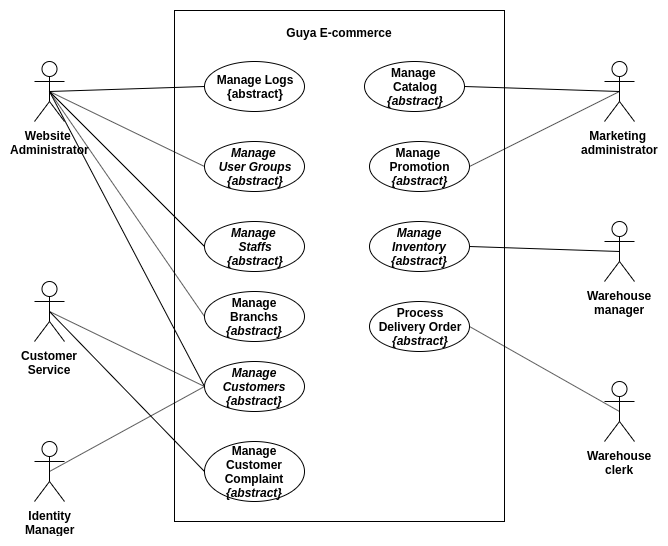

The diagram above was exported from draw.io. Its source (the exported page's mxGraphModel, read from the mxfile embedded in the PNG):
<mxGraphModel dx="2156" dy="4920" grid="1" gridSize="10" guides="1" tooltips="1" connect="1" arrows="1" fold="1" page="1" pageScale="1" pageWidth="850" pageHeight="1100" math="0" shadow="0">
  <root>
    <mxCell id="0" />
    <mxCell id="1" parent="0" />
    <mxCell id="r3WVG3q4UY_VwaMi9ZYD-1" value="" style="rounded=0;whiteSpace=wrap;html=1;" parent="1" vertex="1">
      <mxGeometry x="110" y="-3451" width="330" height="511" as="geometry" />
    </mxCell>
    <mxCell id="r3WVG3q4UY_VwaMi9ZYD-2" value="Guya E-commerce" style="text;html=1;strokeColor=none;fillColor=none;align=center;verticalAlign=middle;whiteSpace=wrap;rounded=0;fontStyle=1" parent="1" vertex="1">
      <mxGeometry x="200" y="-3440" width="150" height="21" as="geometry" />
    </mxCell>
    <mxCell id="3fhmz_XkkG6tdHuYQNre-40" style="edgeStyle=none;orthogonalLoop=1;jettySize=auto;html=1;exitX=0.5;exitY=0.5;exitDx=0;exitDy=0;exitPerimeter=0;entryX=0;entryY=0.5;entryDx=0;entryDy=0;endArrow=none;" parent="1" source="r3WVG3q4UY_VwaMi9ZYD-3" target="3fhmz_XkkG6tdHuYQNre-19" edge="1">
      <mxGeometry relative="1" as="geometry" />
    </mxCell>
    <mxCell id="3fhmz_XkkG6tdHuYQNre-41" style="edgeStyle=none;orthogonalLoop=1;jettySize=auto;html=1;exitX=0.5;exitY=0.5;exitDx=0;exitDy=0;exitPerimeter=0;entryX=0;entryY=0.5;entryDx=0;entryDy=0;endArrow=none;" parent="1" source="r3WVG3q4UY_VwaMi9ZYD-3" target="3fhmz_XkkG6tdHuYQNre-1" edge="1">
      <mxGeometry relative="1" as="geometry" />
    </mxCell>
    <mxCell id="r3WVG3q4UY_VwaMi9ZYD-3" value="Website&amp;nbsp;&lt;br&gt;Administrator" style="shape=umlActor;verticalLabelPosition=bottom;labelBackgroundColor=#ffffff;verticalAlign=top;html=1;outlineConnect=0;fontStyle=1" parent="1" vertex="1">
      <mxGeometry x="-30" y="-3400" width="30" height="60" as="geometry" />
    </mxCell>
    <mxCell id="3fhmz_XkkG6tdHuYQNre-61" style="edgeStyle=none;orthogonalLoop=1;jettySize=auto;html=1;exitX=0.5;exitY=0.5;exitDx=0;exitDy=0;exitPerimeter=0;entryX=1;entryY=0.5;entryDx=0;entryDy=0;endArrow=none;" parent="1" source="3fhmz_XkkG6tdHuYQNre-28" target="3fhmz_XkkG6tdHuYQNre-57" edge="1">
      <mxGeometry relative="1" as="geometry" />
    </mxCell>
    <mxCell id="3fhmz_XkkG6tdHuYQNre-28" value="Warehouse&lt;br&gt;clerk" style="shape=umlActor;verticalLabelPosition=bottom;labelBackgroundColor=#ffffff;verticalAlign=top;html=1;outlineConnect=0;fontStyle=1" parent="1" vertex="1">
      <mxGeometry x="540" y="-3080" width="30" height="60" as="geometry" />
    </mxCell>
    <mxCell id="3fhmz_XkkG6tdHuYQNre-44" style="edgeStyle=none;orthogonalLoop=1;jettySize=auto;html=1;exitX=0.5;exitY=0.5;exitDx=0;exitDy=0;exitPerimeter=0;entryX=0;entryY=0.5;entryDx=0;entryDy=0;endArrow=none;" parent="1" source="3fhmz_XkkG6tdHuYQNre-32" target="r3WVG3q4UY_VwaMi9ZYD-5" edge="1">
      <mxGeometry relative="1" as="geometry" />
    </mxCell>
    <mxCell id="3fhmz_XkkG6tdHuYQNre-32" value="Identity&lt;br&gt;Manager" style="shape=umlActor;verticalLabelPosition=bottom;labelBackgroundColor=#ffffff;verticalAlign=top;html=1;outlineConnect=0;fontStyle=1" parent="1" vertex="1">
      <mxGeometry x="-30" y="-3020" width="30" height="60" as="geometry" />
    </mxCell>
    <mxCell id="3fhmz_XkkG6tdHuYQNre-62" style="edgeStyle=none;orthogonalLoop=1;jettySize=auto;html=1;exitX=0.5;exitY=0.5;exitDx=0;exitDy=0;exitPerimeter=0;entryX=1;entryY=0.5;entryDx=0;entryDy=0;endArrow=none;" parent="1" source="3fhmz_XkkG6tdHuYQNre-30" target="3fhmz_XkkG6tdHuYQNre-25" edge="1">
      <mxGeometry relative="1" as="geometry" />
    </mxCell>
    <mxCell id="3fhmz_XkkG6tdHuYQNre-30" value="Warehouse&lt;br&gt;manager" style="shape=umlActor;verticalLabelPosition=bottom;labelBackgroundColor=#ffffff;verticalAlign=top;html=1;outlineConnect=0;fontStyle=1" parent="1" vertex="1">
      <mxGeometry x="540" y="-3240" width="30" height="60" as="geometry" />
    </mxCell>
    <mxCell id="r3WVG3q4UY_VwaMi9ZYD-5" value="Manage Customers&lt;br&gt;{abstract}" style="ellipse;whiteSpace=wrap;html=1;fontStyle=3;labelBackgroundColor=none;labelBorderColor=none;" parent="1" vertex="1">
      <mxGeometry x="140" y="-3100" width="100" height="50" as="geometry" />
    </mxCell>
    <mxCell id="3fhmz_XkkG6tdHuYQNre-47" value="&lt;span style=&quot;font-style: normal&quot;&gt;Manage Customer&lt;/span&gt;&lt;br style=&quot;font-style: normal&quot;&gt;&lt;span style=&quot;font-style: normal&quot;&gt;Complaint&lt;/span&gt;&lt;br&gt;{abstract}" style="ellipse;whiteSpace=wrap;html=1;fontStyle=3;labelBackgroundColor=none;labelBorderColor=none;" parent="1" vertex="1">
      <mxGeometry x="140" y="-3020" width="100" height="60" as="geometry" />
    </mxCell>
    <mxCell id="3fhmz_XkkG6tdHuYQNre-51" value="&lt;span style=&quot;font-style: normal&quot;&gt;Manage&amp;nbsp;&lt;/span&gt;&lt;br style=&quot;font-style: normal&quot;&gt;&lt;span style=&quot;font-style: normal&quot;&gt;Catalog&lt;/span&gt;&lt;br&gt;{abstract}" style="ellipse;whiteSpace=wrap;html=1;fontStyle=3;labelBackgroundColor=none;labelBorderColor=none;" parent="1" vertex="1">
      <mxGeometry x="300" y="-3400" width="100" height="50" as="geometry" />
    </mxCell>
    <mxCell id="3fhmz_XkkG6tdHuYQNre-54" value="&lt;span style=&quot;font-style: normal&quot;&gt;Manage&amp;nbsp;&lt;/span&gt;&lt;br style=&quot;font-style: normal&quot;&gt;&lt;span style=&quot;font-style: normal&quot;&gt;Promotion&lt;/span&gt;&lt;br&gt;{abstract}" style="ellipse;whiteSpace=wrap;html=1;fontStyle=3;labelBackgroundColor=none;labelBorderColor=none;" parent="1" vertex="1">
      <mxGeometry x="305" y="-3320" width="100" height="50" as="geometry" />
    </mxCell>
    <mxCell id="3fhmz_XkkG6tdHuYQNre-25" value="Manage I&lt;span&gt;nventory&lt;/span&gt;&lt;br&gt;{abstract}" style="ellipse;whiteSpace=wrap;html=1;fontStyle=3;labelBackgroundColor=none;labelBorderColor=none;" parent="1" vertex="1">
      <mxGeometry x="305" y="-3240" width="100" height="50" as="geometry" />
    </mxCell>
    <mxCell id="3fhmz_XkkG6tdHuYQNre-57" value="&lt;span style=&quot;font-style: normal&quot;&gt;Process&lt;br&gt;Delivery&amp;nbsp;&lt;/span&gt;&lt;span style=&quot;font-style: normal&quot;&gt;Order&lt;/span&gt;&lt;br&gt;{abstract}" style="ellipse;whiteSpace=wrap;html=1;fontStyle=3;labelBackgroundColor=none;labelBorderColor=none;" parent="1" vertex="1">
      <mxGeometry x="305" y="-3160" width="100" height="50" as="geometry" />
    </mxCell>
    <mxCell id="3wijDRal5BYQjdJkWcWB-2" value="&lt;span style=&quot;font-style: normal&quot;&gt;Manage Branchs&lt;/span&gt;&lt;br&gt;{abstract}" style="ellipse;whiteSpace=wrap;html=1;fontStyle=3;labelBackgroundColor=none;labelBorderColor=none;" vertex="1" parent="1">
      <mxGeometry x="140" y="-3170" width="100" height="50" as="geometry" />
    </mxCell>
    <mxCell id="3fhmz_XkkG6tdHuYQNre-1" value="Manage &lt;br&gt;User Groups&lt;br&gt;{abstract}" style="ellipse;whiteSpace=wrap;html=1;fontStyle=3;labelBackgroundColor=none;labelBorderColor=none;" parent="1" vertex="1">
      <mxGeometry x="140" y="-3320" width="100" height="50" as="geometry" />
    </mxCell>
    <mxCell id="3fhmz_XkkG6tdHuYQNre-17" value="Manage &lt;br&gt;Staffs&lt;br&gt;{abstract}" style="ellipse;whiteSpace=wrap;html=1;fontStyle=3;labelBackgroundColor=none;labelBorderColor=none;" parent="1" vertex="1">
      <mxGeometry x="140" y="-3240" width="100" height="50" as="geometry" />
    </mxCell>
    <mxCell id="3fhmz_XkkG6tdHuYQNre-19" value="Manage Logs&lt;br&gt;{abstract}" style="ellipse;whiteSpace=wrap;html=1;fontStyle=1;labelBackgroundColor=none;labelBorderColor=none;" parent="1" vertex="1">
      <mxGeometry x="140" y="-3400" width="100" height="50" as="geometry" />
    </mxCell>
    <mxCell id="3fhmz_XkkG6tdHuYQNre-46" style="edgeStyle=none;orthogonalLoop=1;jettySize=auto;html=1;exitX=0.5;exitY=0.5;exitDx=0;exitDy=0;exitPerimeter=0;entryX=0;entryY=0.5;entryDx=0;entryDy=0;endArrow=none;" parent="1" source="3fhmz_XkkG6tdHuYQNre-34" target="r3WVG3q4UY_VwaMi9ZYD-5" edge="1">
      <mxGeometry relative="1" as="geometry" />
    </mxCell>
    <mxCell id="3fhmz_XkkG6tdHuYQNre-50" style="edgeStyle=none;orthogonalLoop=1;jettySize=auto;html=1;exitX=0.5;exitY=0.5;exitDx=0;exitDy=0;exitPerimeter=0;entryX=0;entryY=0.5;entryDx=0;entryDy=0;endArrow=none;" parent="1" source="3fhmz_XkkG6tdHuYQNre-34" target="3fhmz_XkkG6tdHuYQNre-47" edge="1">
      <mxGeometry relative="1" as="geometry" />
    </mxCell>
    <mxCell id="3fhmz_XkkG6tdHuYQNre-34" value="Customer&lt;br&gt;Service" style="shape=umlActor;verticalLabelPosition=bottom;labelBackgroundColor=#ffffff;verticalAlign=top;html=1;outlineConnect=0;fontStyle=1" parent="1" vertex="1">
      <mxGeometry x="-30" y="-3180" width="30" height="60" as="geometry" />
    </mxCell>
    <mxCell id="3fhmz_XkkG6tdHuYQNre-53" style="edgeStyle=none;orthogonalLoop=1;jettySize=auto;html=1;exitX=0.5;exitY=0.5;exitDx=0;exitDy=0;exitPerimeter=0;entryX=1;entryY=0.5;entryDx=0;entryDy=0;endArrow=none;" parent="1" source="3fhmz_XkkG6tdHuYQNre-35" target="3fhmz_XkkG6tdHuYQNre-51" edge="1">
      <mxGeometry relative="1" as="geometry" />
    </mxCell>
    <mxCell id="3fhmz_XkkG6tdHuYQNre-56" style="edgeStyle=none;orthogonalLoop=1;jettySize=auto;html=1;exitX=0.5;exitY=0.5;exitDx=0;exitDy=0;exitPerimeter=0;entryX=1;entryY=0.5;entryDx=0;entryDy=0;endArrow=none;" parent="1" source="3fhmz_XkkG6tdHuYQNre-35" target="3fhmz_XkkG6tdHuYQNre-54" edge="1">
      <mxGeometry relative="1" as="geometry" />
    </mxCell>
    <mxCell id="3fhmz_XkkG6tdHuYQNre-35" value="Marketing&amp;nbsp;&lt;br&gt;administrator" style="shape=umlActor;verticalLabelPosition=bottom;labelBackgroundColor=#ffffff;verticalAlign=top;html=1;outlineConnect=0;fontStyle=1" parent="1" vertex="1">
      <mxGeometry x="540" y="-3400" width="30" height="60" as="geometry" />
    </mxCell>
    <mxCell id="3fhmz_XkkG6tdHuYQNre-43" style="edgeStyle=none;orthogonalLoop=1;jettySize=auto;html=1;exitX=0.5;exitY=0.5;exitDx=0;exitDy=0;exitPerimeter=0;entryX=0;entryY=0.5;entryDx=0;entryDy=0;endArrow=none;" parent="1" source="r3WVG3q4UY_VwaMi9ZYD-3" target="r3WVG3q4UY_VwaMi9ZYD-5" edge="1">
      <mxGeometry relative="1" as="geometry" />
    </mxCell>
    <mxCell id="3fhmz_XkkG6tdHuYQNre-42" style="edgeStyle=none;orthogonalLoop=1;jettySize=auto;html=1;exitX=0.5;exitY=0.5;exitDx=0;exitDy=0;exitPerimeter=0;entryX=0;entryY=0.5;entryDx=0;entryDy=0;endArrow=none;" parent="1" source="r3WVG3q4UY_VwaMi9ZYD-3" target="3fhmz_XkkG6tdHuYQNre-17" edge="1">
      <mxGeometry relative="1" as="geometry" />
    </mxCell>
    <mxCell id="3wijDRal5BYQjdJkWcWB-5" style="edgeStyle=none;orthogonalLoop=1;jettySize=auto;html=1;exitX=0.5;exitY=0.5;exitDx=0;exitDy=0;exitPerimeter=0;entryX=0;entryY=0.5;entryDx=0;entryDy=0;endArrow=none;" edge="1" parent="1" source="r3WVG3q4UY_VwaMi9ZYD-3" target="3wijDRal5BYQjdJkWcWB-2">
      <mxGeometry relative="1" as="geometry" />
    </mxCell>
  </root>
</mxGraphModel>